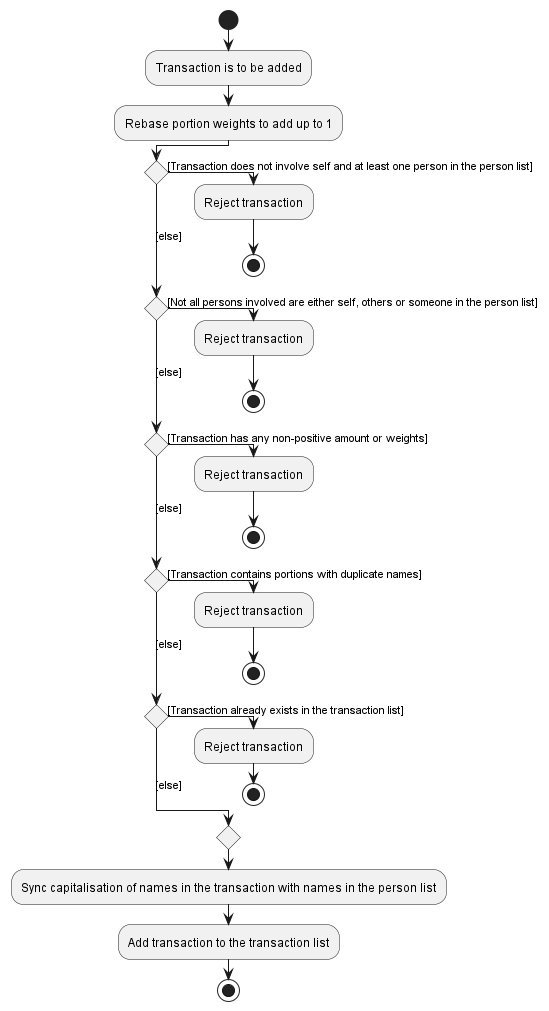

The diagram above was rendered by PlantUML. Its source (embedded in the PNG):
@startuml
!pragma useVerticalIf on
start
:Transaction is to be added;
:Rebase portion weights to add up to 1;
if () then ([Transaction does not involve self and at least one person in the person list])
  :Reject transaction;
  stop
([else]) elseif () then ([Not all persons involved are either self, others or someone in the person list])
  :Reject transaction;
  stop
([else]) elseif () then ([Transaction has any non-positive amount or weights])
  :Reject transaction;
  stop
([else]) elseif () then ([Transaction contains portions with duplicate names])
  :Reject transaction;
  stop
([else]) elseif () then ([Transaction already exists in the transaction list])
  :Reject transaction;
  stop
else ([else])
endif
:Sync capitalisation of names in the transaction with names in the person list;
:Add transaction to the transaction list;
stop
@enduml